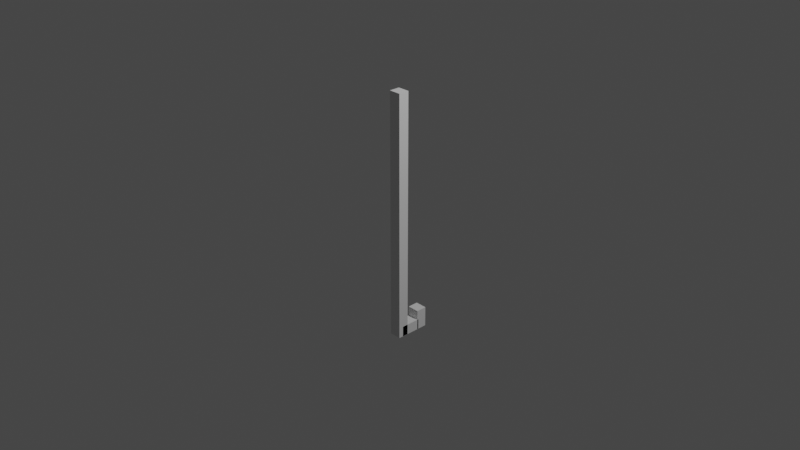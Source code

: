 # Source: Hook.blend  (saved by Blender 3.1.7; exported with 4.5.12 LTS)
import bpy
from mathutils import Matrix  # noqa: F401  (used for matrix-valued properties, if any)

bpy.ops.wm.read_factory_settings(use_empty=True)
scene = bpy.context.scene
scene.name = 'Scene'

# ---- collections
col_collection = bpy.data.collections.new('Collection'); scene.collection.children.link(col_collection)

# ---- materials (node trees are filled in below, after node groups)
mat_material = bpy.data.materials.new('Material')
mat_material.alpha_threshold = 0.0
mat_material.use_transparent_shadow = False
mat_material.line_color = (0.0, 0.0, 0.0, 1.0)
mat_material_001 = bpy.data.materials.new('Material.001')
mat_material_001.alpha_threshold = 0.0
mat_material_001.use_transparent_shadow = False
mat_material_001.line_color = (0.0, 0.0, 0.0, 1.0)
mat_material_002 = bpy.data.materials.new('Material.002')
mat_material_002.alpha_threshold = 0.0
mat_material_002.use_transparent_shadow = False
mat_material_002.line_color = (0.0, 0.0, 0.0, 1.0)

# ---- material node trees
mat_material.use_nodes = True; mat_material.node_tree.nodes.clear()
_N = mat_material.node_tree.nodes; _L = mat_material.node_tree.links
n0 = _N.new('ShaderNodeOutputMaterial'); n0.name = 'Material Output'; n0.location = (300, 300)
n1 = _N.new('ShaderNodeBsdfPrincipled'); n1.name = 'Principled BSDF'; n1.location = (10, 300)
n1.distribution = 'GGX'
n1.subsurface_method = 'RANDOM_WALK_SKIN'
n1.inputs[2].default_value = 0.4
n1.inputs[3].default_value = 1.45
n1.inputs[27].default_value = (0.0, 0.0, 0.0, 1.0)
n1.inputs[28].default_value = 1.0
_L.new(n1.outputs[0], n0.inputs[0])
n0.is_active_output = True
mat_material_001.use_nodes = True; mat_material_001.node_tree.nodes.clear()
_N = mat_material_001.node_tree.nodes; _L = mat_material_001.node_tree.links
n0 = _N.new('ShaderNodeOutputMaterial'); n0.name = 'Material Output'; n0.location = (300, 300)
n1 = _N.new('ShaderNodeBsdfPrincipled'); n1.name = 'Principled BSDF'; n1.location = (10, 300)
n1.distribution = 'GGX'
n1.subsurface_method = 'RANDOM_WALK_SKIN'
n1.inputs[2].default_value = 0.4
n1.inputs[3].default_value = 1.45
n1.inputs[27].default_value = (0.0, 0.0, 0.0, 1.0)
n1.inputs[28].default_value = 1.0
_L.new(n1.outputs[0], n0.inputs[0])
n0.is_active_output = True
mat_material_002.use_nodes = True; mat_material_002.node_tree.nodes.clear()
_N = mat_material_002.node_tree.nodes; _L = mat_material_002.node_tree.links
n0 = _N.new('ShaderNodeOutputMaterial'); n0.name = 'Material Output'; n0.location = (300, 300)
n1 = _N.new('ShaderNodeBsdfPrincipled'); n1.name = 'Principled BSDF'; n1.location = (10, 300)
n1.distribution = 'GGX'
n1.subsurface_method = 'RANDOM_WALK_SKIN'
n1.inputs[2].default_value = 0.4
n1.inputs[3].default_value = 1.45
n1.inputs[27].default_value = (0.0, 0.0, 0.0, 1.0)
n1.inputs[28].default_value = 1.0
_L.new(n1.outputs[0], n0.inputs[0])
n0.is_active_output = True

# ---- world
world_world = bpy.data.worlds.new('World'); scene.world = world_world
world_world.use_nodes = True; world_world.node_tree.nodes.clear()
_N = world_world.node_tree.nodes; _L = world_world.node_tree.links
n0 = _N.new('ShaderNodeOutputWorld'); n0.name = 'World Output'; n0.location = (300, 300)
n1 = _N.new('ShaderNodeBackground'); n1.name = 'Background'; n1.location = (10, 300)
n1.inputs[0].default_value = (0.05088, 0.05088, 0.05088, 1.0)
_L.new(n1.outputs[0], n0.inputs[0])
n0.is_active_output = True
world_world.color = (0.05088, 0.05088, 0.05088)
world_world.use_sun_shadow = False
world_world.sun_shadow_jitter_overblur = 0.0

# ---- cameras
cam_camera = bpy.data.cameras.new('Camera')
cam_camera.clip_end = 100.0
cam_camera.ortho_scale = 7.314

# ---- lights
light_light = bpy.data.lights.new('Light', 'POINT')
light_light.transmission_factor = 0.0
light_light.energy = 1000.0
light_light.shadow_soft_size = 0.1
light_light.shadow_maximum_resolution = 0.006
light_light.use_absolute_resolution = True

# ---- meshes
me_cube = bpy.data.meshes.new('Cube')
me_cube.from_pydata([(1.0, 1.0, 1.0), (1.0, 1.0, -1.0), (1.0, -1.0, 1.0), (1.0, -1.0, -1.0), (-1.0, 1.0, 1.0), (-1.0, 1.0, -1.0), (-1.0, -1.0, 1.0), (-1.0, -1.0, -1.0)], [], [(0, 4, 6, 2), (3, 2, 6, 7), (7, 6, 4, 5), (5, 1, 3, 7), (1, 0, 2, 3), (5, 4, 0, 1)])
_uv = me_cube.uv_layers.new(name='UVMap')
_uv.uv.foreach_set('vector', [0.625, 0.5, 0.875, 0.5, 0.875, 0.75, 0.625, 0.75, 0.375, 0.75, 0.625, 0.75, 0.625, 1.0, 0.375, 1.0, 0.375, 0.0, 0.625, 0.0, 0.625, 0.25, 0.375, 0.25, 0.125, 0.5, 0.375, 0.5, 0.375, 0.75, 0.125, 0.75, 0.375, 0.5, 0.625, 0.5, 0.625, 0.75, 0.375, 0.75, 0.375, 0.25, 0.625, 0.25, 0.625, 0.5, 0.375, 0.5])
me_cube.materials.append(mat_material)
me_cube.use_remesh_preserve_volume = False
me_cube.use_remesh_preserve_attributes = False
me_cube.use_mirror_vertex_groups = False
me_cube.update()
me_cube_001 = bpy.data.meshes.new('Cube.001')
me_cube_001.from_pydata([(1.0, 1.0, 1.0), (1.0, 1.0, -1.0), (1.0, -1.0, 1.0), (1.0, -1.0, -1.0), (-1.0, 1.0, 1.0), (-1.0, 1.0, -1.0), (-1.0, -1.0, 1.0), (-1.0, -1.0, -1.0)], [], [(0, 4, 6, 2), (3, 2, 6, 7), (7, 6, 4, 5), (5, 1, 3, 7), (1, 0, 2, 3), (5, 4, 0, 1)])
_uv = me_cube_001.uv_layers.new(name='UVMap')
_uv.uv.foreach_set('vector', [0.625, 0.5, 0.875, 0.5, 0.875, 0.75, 0.625, 0.75, 0.375, 0.75, 0.625, 0.75, 0.625, 1.0, 0.375, 1.0, 0.375, 0.0, 0.625, 0.0, 0.625, 0.25, 0.375, 0.25, 0.125, 0.5, 0.375, 0.5, 0.375, 0.75, 0.125, 0.75, 0.375, 0.5, 0.625, 0.5, 0.625, 0.75, 0.375, 0.75, 0.375, 0.25, 0.625, 0.25, 0.625, 0.5, 0.375, 0.5])
me_cube_001.materials.append(mat_material_001)
me_cube_001.use_remesh_preserve_volume = False
me_cube_001.use_remesh_preserve_attributes = False
me_cube_001.use_mirror_vertex_groups = False
me_cube_001.update()
me_cube_002 = bpy.data.meshes.new('Cube.002')
me_cube_002.from_pydata([(1.0, 1.0, 1.0), (1.0, 1.0, -1.0), (1.0, -1.0, 1.0), (1.0, -1.0, -1.0), (-1.0, 1.0, 1.0), (-1.0, 1.0, -1.0), (-1.0, -1.0, 1.0), (-1.0, -1.0, -1.0)], [], [(0, 4, 6, 2), (3, 2, 6, 7), (7, 6, 4, 5), (5, 1, 3, 7), (1, 0, 2, 3), (5, 4, 0, 1)])
_uv = me_cube_002.uv_layers.new(name='UVMap')
_uv.uv.foreach_set('vector', [0.625, 0.5, 0.875, 0.5, 0.875, 0.75, 0.625, 0.75, 0.375, 0.75, 0.625, 0.75, 0.625, 1.0, 0.375, 1.0, 0.375, 0.0, 0.625, 0.0, 0.625, 0.25, 0.375, 0.25, 0.125, 0.5, 0.375, 0.5, 0.375, 0.75, 0.125, 0.75, 0.375, 0.5, 0.625, 0.5, 0.625, 0.75, 0.375, 0.75, 0.375, 0.25, 0.625, 0.25, 0.625, 0.5, 0.375, 0.5])
me_cube_002.materials.append(mat_material_002)
me_cube_002.use_remesh_preserve_volume = False
me_cube_002.use_remesh_preserve_attributes = False
me_cube_002.use_mirror_vertex_groups = False
me_cube_002.update()

# ---- objects
ob_hookpiece1 = bpy.data.objects.new('HookPiece1', me_cube)
ob_light = bpy.data.objects.new('Light', light_light)
ob_camera = bpy.data.objects.new('Camera', cam_camera)
ob_hookpiece2 = bpy.data.objects.new('HookPiece2', me_cube_001)
ob_hookpiece3 = bpy.data.objects.new('HookPiece3', me_cube_002)

# ---- transforms, parenting, visibility, modifiers, constraints
ob_hookpiece1.location = (0.0, 0.0, 0.0)
ob_hookpiece1.scale = (0.06624, 0.05901, 1.367)
ob_hookpiece1.lock_rotations_4d = False
ob_hookpiece1.empty_display_type = 'ARROWS'
ob_hookpiece1.lineart.crease_threshold = 0.0
ob_light.location = (4.076, 1.005, 5.904)
ob_light.rotation_euler = (0.6503, 0.05522, 1.866)
ob_light.lock_rotations_4d = False
ob_light.empty_display_type = 'ARROWS'
ob_light.color = (0.0, 0.0, 0.0, 0.0)
ob_light.lineart.crease_threshold = 0.0
ob_camera.location = (7.359, -6.926, 4.958)
ob_camera.rotation_euler = (1.109, 0.0, 0.8149)
ob_camera.lock_rotations_4d = False
ob_camera.empty_display_type = 'ARROWS'
ob_camera.color = (0.0, 0.0, 0.0, 0.0)
ob_camera.display_type = 'WIRE'
ob_camera.lineart.crease_threshold = 0.0
ob_hookpiece2.location = (0.0, 0.2631, -1.255)
ob_hookpiece2.scale = (0.06624, 0.05901, 0.1127)
ob_hookpiece2.lock_rotations_4d = False
ob_hookpiece2.empty_display_type = 'ARROWS'
ob_hookpiece2.lineart.crease_threshold = 0.0
ob_hookpiece3.location = (0.0, 0.1057, -1.309)
ob_hookpiece3.rotation_euler = (1.571, 0.0, 0.0)
ob_hookpiece3.scale = (0.06624, 0.05901, 0.1127)
ob_hookpiece3.lock_rotations_4d = False
ob_hookpiece3.empty_display_type = 'ARROWS'
ob_hookpiece3.lineart.crease_threshold = 0.0

# ---- collection membership
col_collection.objects.link(ob_hookpiece1)
col_collection.objects.link(ob_light)
col_collection.objects.link(ob_camera)
col_collection.objects.link(ob_hookpiece2)
col_collection.objects.link(ob_hookpiece3)

# ---- scene / render settings (as saved in the file)
scene.camera = ob_camera
scene.frame_start = 1; scene.frame_end = 250; scene.frame_set(1)
scene.render.engine = 'BLENDER_EEVEE_NEXT'
scene.cycles.sampling_pattern = 'TABULATED_SOBOL'
scene.cycles.use_light_tree = False
scene.view_settings.view_transform = 'Filmic'
bpy.context.view_layer.update()
